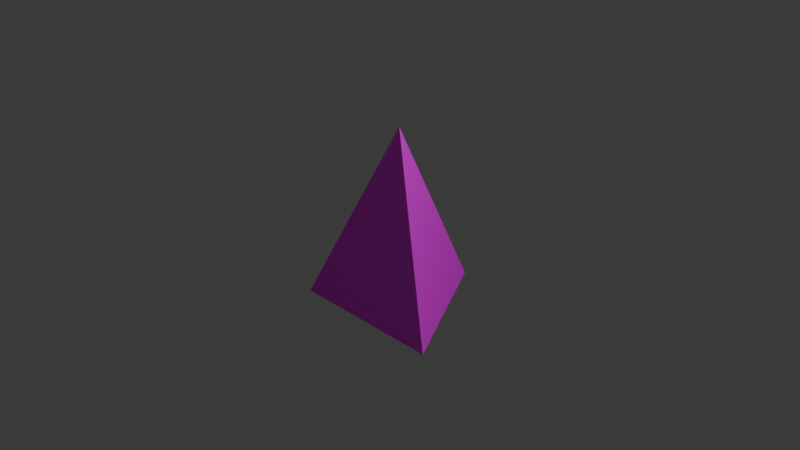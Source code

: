 # Source: triangle_test.blend  (saved by Blender 4.0.36; exported with 4.5.12 LTS)
import bpy
from mathutils import Matrix  # noqa: F401  (used for matrix-valued properties, if any)

bpy.ops.wm.read_factory_settings(use_empty=True)
scene = bpy.context.scene
scene.name = 'Scene'

# ---- collections
col_collection = bpy.data.collections.new('Collection'); scene.collection.children.link(col_collection)

# ---- images (referenced by path relative to the original .blend; pixels are not part of the script)
import os
ASSET_DIR = os.environ.get("B2B_ASSET_DIR", "")  # directory of the original .blend (textures are referenced by path, not embedded)
HERE = os.path.dirname(os.path.abspath(__file__))  # packed textures are extracted next to this script under _unpacked/

def load_image(name, relpath, width, height, colorspace="sRGB"):
    """Load a texture the original file referenced (path relative to the .blend, or extracted next to this script)."""
    p = next((c for c in (os.path.join(HERE, relpath), os.path.join(ASSET_DIR, relpath)) if relpath and os.path.exists(c)), "")
    if p:
        img = bpy.data.images.load(p, check_existing=True)
        img.name = name
    else:  # same state as the original file: an image datablock whose file is absent (Cycles renders it pink)
        img = bpy.data.images.new(name, width, height)
        img.source = "FILE"
        img.filepath = "//" + (relpath or name)
    img.colorspace_settings.name = colorspace
    return img
img_cone_base_color = load_image('Cone Base Color', 'triangle test color.png', 1024, 1024, 'sRGB')

# ---- materials (node trees are filled in below, after node groups)
mat_material_001 = bpy.data.materials.new('Material.001')
mat_material_001.use_transparent_shadow = False

# ---- material node trees
mat_material_001.use_nodes = True; mat_material_001.node_tree.nodes.clear()
_N = mat_material_001.node_tree.nodes; _L = mat_material_001.node_tree.links
n0 = _N.new('ShaderNodeBsdfPrincipled'); n0.name = 'Principled BSDF'; n0.location = (10, 300)
n0.inputs[3].default_value = 1.45
n1 = _N.new('ShaderNodeOutputMaterial'); n1.name = 'Material Output'; n1.location = (300, 300)
n2 = _N.new('ShaderNodeTexImage'); n2.name = 'Image Texture'; n2.location = (-280, 280)
n2.image = img_cone_base_color
_L.new(n0.outputs[0], n1.inputs[0])
_L.new(n2.outputs[0], n0.inputs[0])
n1.is_active_output = True

# ---- world
world_world = bpy.data.worlds.new('World'); scene.world = world_world
world_world.use_nodes = True; world_world.node_tree.nodes.clear()
_N = world_world.node_tree.nodes; _L = world_world.node_tree.links
n0 = _N.new('ShaderNodeOutputWorld'); n0.name = 'World Output'; n0.location = (300, 300)
n1 = _N.new('ShaderNodeBackground'); n1.name = 'Background'; n1.location = (10, 300)
n1.inputs[0].default_value = (0.05088, 0.05088, 0.05088, 1.0)
_L.new(n1.outputs[0], n0.inputs[0])
n0.is_active_output = True
world_world.color = (0.05088, 0.05088, 0.05088)
world_world.use_sun_shadow = False
world_world.sun_shadow_jitter_overblur = 0.0

# ---- cameras
cam_camera = bpy.data.cameras.new('Camera')
cam_camera.clip_end = 100.0
cam_camera.ortho_scale = 7.314

# ---- lights
light_light = bpy.data.lights.new('Light', 'POINT')
light_light.transmission_factor = 0.0
light_light.use_soft_falloff = False
light_light.energy = 1000.0
light_light.shadow_soft_size = 0.1
light_light.shadow_maximum_resolution = 0.006
light_light.use_absolute_resolution = True

# ---- meshes
me_cone = bpy.data.meshes.new('Cone')
me_cone.from_pydata([(0.0, 1.0, -1.0), (0.866, -0.5, -1.0), (-0.866, -0.5, -1.0), (0.0, 0.0, 1.0)], [], [(0, 3, 1), (0, 1, 2), (1, 3, 2), (2, 3, 0)])
_uv = me_cone.uv_layers.new(name='UVMap')
_uv.uv.foreach_set('vector', [0.5, 0.0, 0.5, 1.0, 1.0, 1.077e-07, 0.5, 0.0, 1.0, 1.077e-07, 0.0, 1.077e-07, 1.0, 1.077e-07, 0.5, 1.0, 0.0, 1.077e-07, 0.0, 1.077e-07, 0.5, 1.0, 0.5, 0.0])
me_cone.materials.append(mat_material_001)
me_cone.update()

# ---- objects
ob_light = bpy.data.objects.new('Light', light_light)
ob_camera = bpy.data.objects.new('Camera', cam_camera)
ob_cone = bpy.data.objects.new('Cone', me_cone)

# ---- transforms, parenting, visibility, modifiers, constraints
ob_light.location = (4.076, 1.005, 5.904)
ob_light.rotation_euler = (0.6503, 0.05522, 1.866)
ob_light.lock_rotations_4d = False
ob_light.empty_display_type = 'ARROWS'
ob_light.color = (0.0, 0.0, 0.0, 0.0)
ob_light.lineart.crease_threshold = 0.0
ob_camera.location = (7.359, -6.926, 4.958)
ob_camera.rotation_euler = (1.109, 0.0, 0.8149)
ob_camera.lock_rotations_4d = False
ob_camera.empty_display_type = 'ARROWS'
ob_camera.color = (0.0, 0.0, 0.0, 0.0)
ob_camera.display_type = 'WIRE'
ob_camera.lineart.crease_threshold = 0.0
ob_cone.location = (0.0, 0.0, 0.0)

# ---- collection membership
col_collection.objects.link(ob_light)
col_collection.objects.link(ob_camera)
col_collection.objects.link(ob_cone)

# ---- scene / render settings (as saved in the file)
scene.camera = ob_camera
scene.frame_start = 1; scene.frame_end = 250; scene.frame_set(1)
scene.render.engine = 'BLENDER_EEVEE_NEXT'
scene.cycles.sampling_pattern = 'TABULATED_SOBOL'
bpy.context.view_layer.update()
